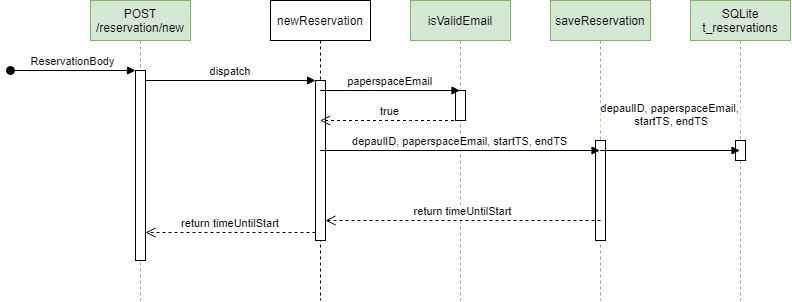

The diagram above was exported from draw.io. Its source (the exported page's mxGraphModel, read from the mxfile embedded in the PNG):
<mxGraphModel dx="865" dy="457" grid="1" gridSize="10" guides="1" tooltips="1" connect="1" arrows="1" fold="1" page="1" pageScale="1" pageWidth="850" pageHeight="1100" math="0" shadow="0">
  <root>
    <mxCell id="0" />
    <mxCell id="1" parent="0" />
    <mxCell id="3nuBFxr9cyL0pnOWT2aG-1" value="POST&#10;/reservation/new" style="shape=umlLifeline;perimeter=lifelinePerimeter;container=1;collapsible=0;recursiveResize=0;rounded=0;shadow=0;strokeWidth=1;fillColor=#d5e8d4;strokeColor=#82b366;" parent="1" vertex="1">
      <mxGeometry x="120" y="80" width="100" height="300" as="geometry" />
    </mxCell>
    <mxCell id="3nuBFxr9cyL0pnOWT2aG-2" value="" style="points=[];perimeter=orthogonalPerimeter;rounded=0;shadow=0;strokeWidth=1;" parent="3nuBFxr9cyL0pnOWT2aG-1" vertex="1">
      <mxGeometry x="45" y="70" width="10" height="190" as="geometry" />
    </mxCell>
    <mxCell id="3nuBFxr9cyL0pnOWT2aG-3" value="ReservationBody" style="verticalAlign=bottom;startArrow=oval;endArrow=block;startSize=8;shadow=0;strokeWidth=1;" parent="3nuBFxr9cyL0pnOWT2aG-1" target="3nuBFxr9cyL0pnOWT2aG-2" edge="1">
      <mxGeometry relative="1" as="geometry">
        <mxPoint x="-80" y="70" as="sourcePoint" />
      </mxGeometry>
    </mxCell>
    <mxCell id="3nuBFxr9cyL0pnOWT2aG-5" value="newReservation" style="shape=umlLifeline;perimeter=lifelinePerimeter;container=1;collapsible=0;recursiveResize=0;rounded=0;shadow=0;strokeWidth=1;" parent="1" vertex="1">
      <mxGeometry x="300" y="80" width="100" height="300" as="geometry" />
    </mxCell>
    <mxCell id="3nuBFxr9cyL0pnOWT2aG-6" value="" style="points=[];perimeter=orthogonalPerimeter;rounded=0;shadow=0;strokeWidth=1;" parent="3nuBFxr9cyL0pnOWT2aG-5" vertex="1">
      <mxGeometry x="45" y="80" width="10" height="160" as="geometry" />
    </mxCell>
    <mxCell id="3nuBFxr9cyL0pnOWT2aG-7" value="return timeUntilStart" style="verticalAlign=bottom;endArrow=open;dashed=1;endSize=8;exitX=0;exitY=0.95;shadow=0;strokeWidth=1;" parent="1" source="3nuBFxr9cyL0pnOWT2aG-6" target="3nuBFxr9cyL0pnOWT2aG-2" edge="1">
      <mxGeometry relative="1" as="geometry">
        <mxPoint x="275" y="236" as="targetPoint" />
      </mxGeometry>
    </mxCell>
    <mxCell id="3nuBFxr9cyL0pnOWT2aG-8" value="dispatch" style="verticalAlign=bottom;endArrow=block;entryX=0;entryY=0;shadow=0;strokeWidth=1;" parent="1" source="3nuBFxr9cyL0pnOWT2aG-2" target="3nuBFxr9cyL0pnOWT2aG-6" edge="1">
      <mxGeometry relative="1" as="geometry">
        <mxPoint x="275" y="160" as="sourcePoint" />
      </mxGeometry>
    </mxCell>
    <mxCell id="pI8FREG1aU8ogsImzXEB-1" value="isValidEmail" style="shape=umlLifeline;perimeter=lifelinePerimeter;container=1;collapsible=0;recursiveResize=0;rounded=0;shadow=0;strokeWidth=1;fillColor=#d5e8d4;strokeColor=#82b366;" vertex="1" parent="1">
      <mxGeometry x="440" y="80" width="100" height="300" as="geometry" />
    </mxCell>
    <mxCell id="pI8FREG1aU8ogsImzXEB-2" value="" style="points=[];perimeter=orthogonalPerimeter;rounded=0;shadow=0;strokeWidth=1;" vertex="1" parent="pI8FREG1aU8ogsImzXEB-1">
      <mxGeometry x="45" y="90" width="10" height="30" as="geometry" />
    </mxCell>
    <mxCell id="pI8FREG1aU8ogsImzXEB-3" value="saveReservation" style="shape=umlLifeline;perimeter=lifelinePerimeter;container=1;collapsible=0;recursiveResize=0;rounded=0;shadow=0;strokeWidth=1;fillColor=#d5e8d4;strokeColor=#82b366;" vertex="1" parent="1">
      <mxGeometry x="580" y="80" width="100" height="300" as="geometry" />
    </mxCell>
    <mxCell id="pI8FREG1aU8ogsImzXEB-4" value="" style="points=[];perimeter=orthogonalPerimeter;rounded=0;shadow=0;strokeWidth=1;" vertex="1" parent="pI8FREG1aU8ogsImzXEB-3">
      <mxGeometry x="45" y="140" width="10" height="100" as="geometry" />
    </mxCell>
    <mxCell id="pI8FREG1aU8ogsImzXEB-5" value="paperspaceEmail" style="verticalAlign=bottom;endArrow=block;shadow=0;strokeWidth=1;" edge="1" parent="1" source="3nuBFxr9cyL0pnOWT2aG-5" target="pI8FREG1aU8ogsImzXEB-1">
      <mxGeometry relative="1" as="geometry">
        <mxPoint x="320" y="170.0000000000001" as="sourcePoint" />
        <mxPoint x="490" y="170.0000000000001" as="targetPoint" />
        <Array as="points">
          <mxPoint x="390" y="170" />
        </Array>
      </mxGeometry>
    </mxCell>
    <mxCell id="pI8FREG1aU8ogsImzXEB-6" value="true" style="verticalAlign=bottom;endArrow=open;dashed=1;endSize=8;shadow=0;strokeWidth=1;" edge="1" parent="1" source="pI8FREG1aU8ogsImzXEB-1" target="3nuBFxr9cyL0pnOWT2aG-5">
      <mxGeometry relative="1" as="geometry">
        <mxPoint x="185" y="321.9999999999998" as="targetPoint" />
        <mxPoint x="355" y="321.9999999999998" as="sourcePoint" />
        <Array as="points">
          <mxPoint x="450" y="200" />
        </Array>
      </mxGeometry>
    </mxCell>
    <mxCell id="pI8FREG1aU8ogsImzXEB-7" value="depaulID, paperspaceEmail, startTS, endTS" style="verticalAlign=bottom;endArrow=block;shadow=0;strokeWidth=1;" edge="1" parent="1" source="3nuBFxr9cyL0pnOWT2aG-5" target="pI8FREG1aU8ogsImzXEB-3">
      <mxGeometry relative="1" as="geometry">
        <mxPoint x="450" y="229.5800000000001" as="sourcePoint" />
        <mxPoint x="620" y="229.5800000000001" as="targetPoint" />
        <Array as="points">
          <mxPoint x="550" y="230" />
        </Array>
      </mxGeometry>
    </mxCell>
    <mxCell id="pI8FREG1aU8ogsImzXEB-10" value="return timeUntilStart" style="verticalAlign=bottom;endArrow=open;dashed=1;endSize=8;exitX=0;exitY=0.95;shadow=0;strokeWidth=1;" edge="1" parent="1" target="3nuBFxr9cyL0pnOWT2aG-6">
      <mxGeometry relative="1" as="geometry">
        <mxPoint x="460" y="299.9999999999998" as="targetPoint" />
        <mxPoint x="630" y="299.9999999999998" as="sourcePoint" />
      </mxGeometry>
    </mxCell>
    <mxCell id="qaH8TTuAaemzDaD48LQQ-1" value="SQLite&#10;t_reservations" style="shape=umlLifeline;perimeter=lifelinePerimeter;container=1;collapsible=0;recursiveResize=0;rounded=0;shadow=0;strokeWidth=1;fillColor=#d5e8d4;strokeColor=#82b366;" vertex="1" parent="1">
      <mxGeometry x="720" y="80" width="100" height="300" as="geometry" />
    </mxCell>
    <mxCell id="qaH8TTuAaemzDaD48LQQ-2" value="" style="points=[];perimeter=orthogonalPerimeter;rounded=0;shadow=0;strokeWidth=1;" vertex="1" parent="qaH8TTuAaemzDaD48LQQ-1">
      <mxGeometry x="45" y="140" width="10" height="20" as="geometry" />
    </mxCell>
    <mxCell id="qaH8TTuAaemzDaD48LQQ-3" value="depaulID, paperspaceEmail,&#10; startTS, endTS" style="verticalAlign=bottom;endArrow=block;shadow=0;strokeWidth=1;" edge="1" parent="1" source="pI8FREG1aU8ogsImzXEB-3" target="qaH8TTuAaemzDaD48LQQ-1">
      <mxGeometry x="0.006" y="20" relative="1" as="geometry">
        <mxPoint x="359.66666666666674" y="240" as="sourcePoint" />
        <mxPoint x="840" y="240" as="targetPoint" />
        <Array as="points" />
        <mxPoint as="offset" />
      </mxGeometry>
    </mxCell>
  </root>
</mxGraphModel>